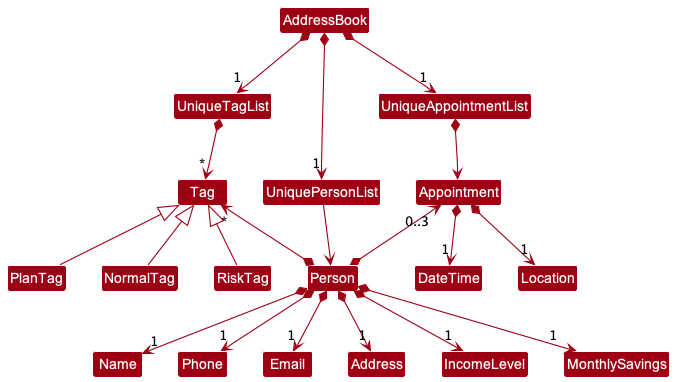

The diagram above was rendered by PlantUML. Its source (embedded in the PNG):
@startuml
!include style.puml
skinparam arrowThickness 1.1
skinparam arrowColor MODEL_COLOR
skinparam classBackgroundColor MODEL_COLOR

AddressBook *-down-> "1" UniquePersonList
AddressBook *-down-> "1" UniqueTagList
AddressBook *-down-> "1" UniqueAppointmentList
UniqueTagList -[hidden]down- UniquePersonList
UniqueTagList -[hidden]down- UniquePersonList
UniqueAppointmentList -[hidden]down- UniquePersonList

UniqueTagList *-down-> "*" Tag
UniquePersonList -right-> Person
UniqueAppointmentList *-down-> Appointment

Person *-up-> "*" Tag
Person *--> "1" Name
Person *--> "1" Phone
Person *--> "1" Email
Person *-up-> "0..3" Appointment
Person *--> "1" Address
Person *--> "1" IncomeLevel
Person *--> "1" MonthlySavings

NormalTag -up-|> Tag
RiskTag -up-|> Tag
PlanTag -up-|> Tag

Appointment *--> "1" DateTime
Appointment *--> "1" Location
@enduml